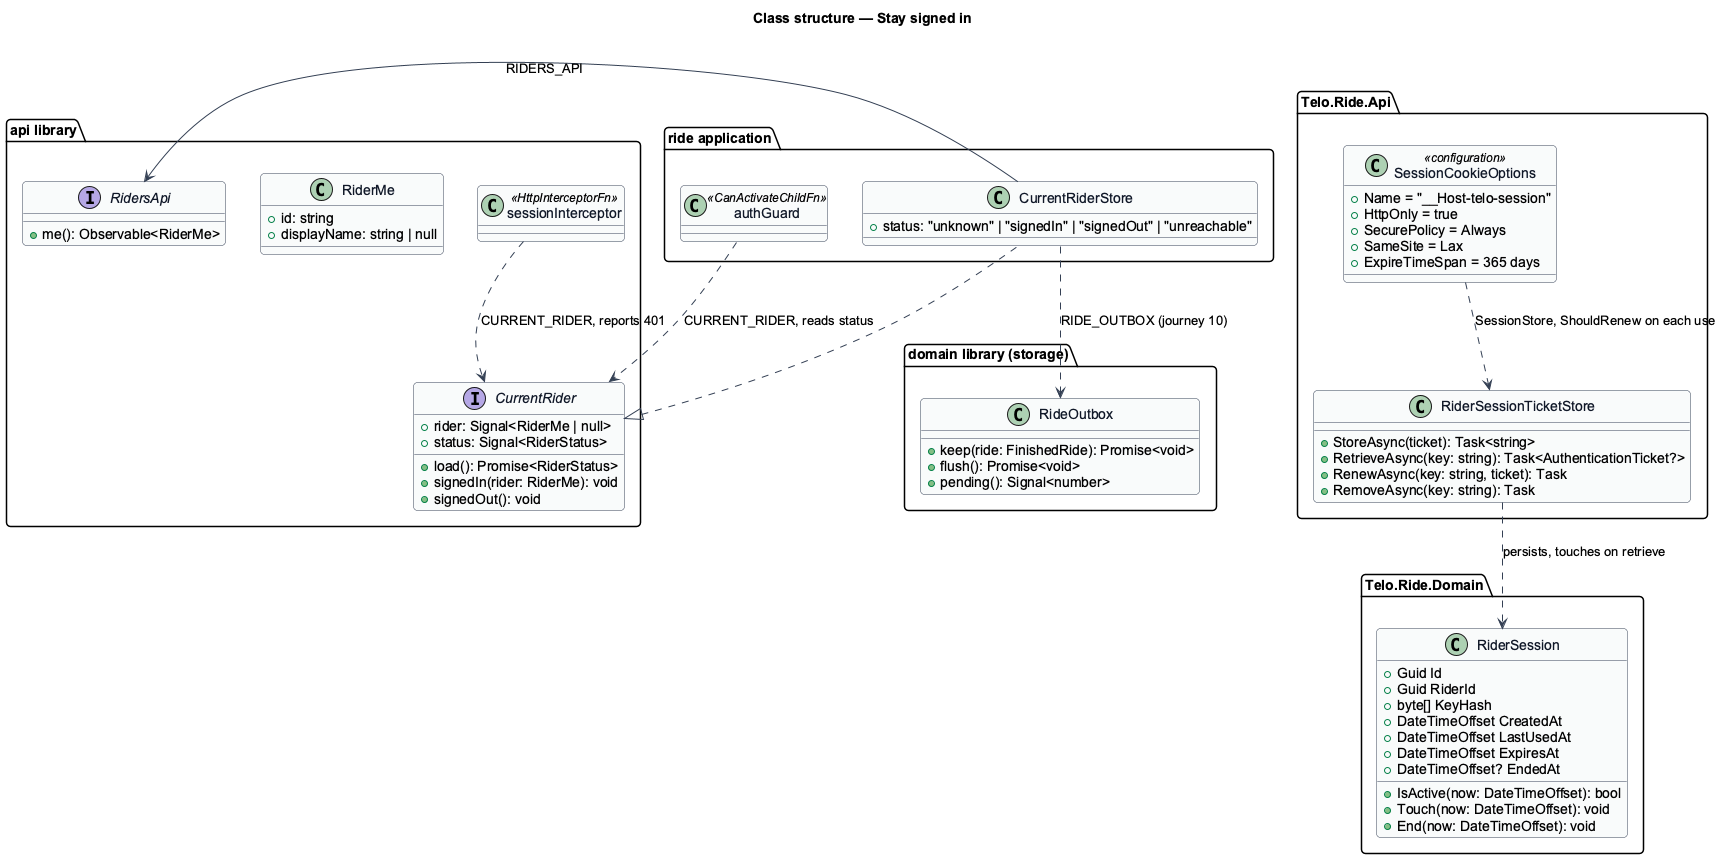

The diagram above was rendered by PlantUML. Its source (embedded in the PNG):
@startuml
set separator none
' --- shared skin header ---
skinparam backgroundColor #FFFFFF
skinparam shadowing false
skinparam roundcorner 8
skinparam defaultFontName Arial
skinparam ArrowColor #344054
skinparam class {
  BorderColor #344054
  FontColor #101828
  BackgroundColor #F9FAFB
}
' --------------------------
title Class structure — Stay signed in
package "api library" {
  interface RidersApi {
    +me(): Observable<RiderMe>
  }
  interface CurrentRider {
    +rider: Signal<RiderMe | null>
    +status: Signal<RiderStatus>
    +load(): Promise<RiderStatus>
    +signedIn(rider: RiderMe): void
    +signedOut(): void
  }
  class RiderMe {
    +id: string
    +displayName: string | null
  }
  class sessionInterceptor <<HttpInterceptorFn>>
  sessionInterceptor ..> CurrentRider : CURRENT_RIDER, reports 401
}
package "ride application" {
  class CurrentRiderStore {
    +status: "unknown" | "signedIn" | "signedOut" | "unreachable"
  }
  class authGuard <<CanActivateChildFn>>
}
package "domain library (storage)" {
  class RideOutbox {
    +keep(ride: FinishedRide): Promise<void>
    +flush(): Promise<void>
    +pending(): Signal<number>
  }
}
CurrentRider <|.. CurrentRiderStore
CurrentRiderStore --> RidersApi : RIDERS_API
CurrentRiderStore ..> RideOutbox : RIDE_OUTBOX (journey 10)
authGuard ..> CurrentRider : CURRENT_RIDER, reads status
package "Telo.Ride.Api" {
  class RiderSessionTicketStore {
    +StoreAsync(ticket): Task<string>
    +RetrieveAsync(key: string): Task<AuthenticationTicket?>
    +RenewAsync(key: string, ticket): Task
    +RemoveAsync(key: string): Task
  }
  class SessionCookieOptions <<configuration>> {
    +Name = "__Host-telo-session"
    +HttpOnly = true
    +SecurePolicy = Always
    +SameSite = Lax
    +ExpireTimeSpan = 365 days
  }
}
package "Telo.Ride.Domain" {
  class RiderSession {
    +Guid Id
    +Guid RiderId
    +byte[] KeyHash
    +DateTimeOffset CreatedAt
    +DateTimeOffset LastUsedAt
    +DateTimeOffset ExpiresAt
    +DateTimeOffset? EndedAt
    +IsActive(now: DateTimeOffset): bool
    +Touch(now: DateTimeOffset): void
    +End(now: DateTimeOffset): void
  }
}
RiderSessionTicketStore ..> RiderSession : persists, touches on retrieve
SessionCookieOptions ..> RiderSessionTicketStore : SessionStore, ShouldRenew on each use
@enduml